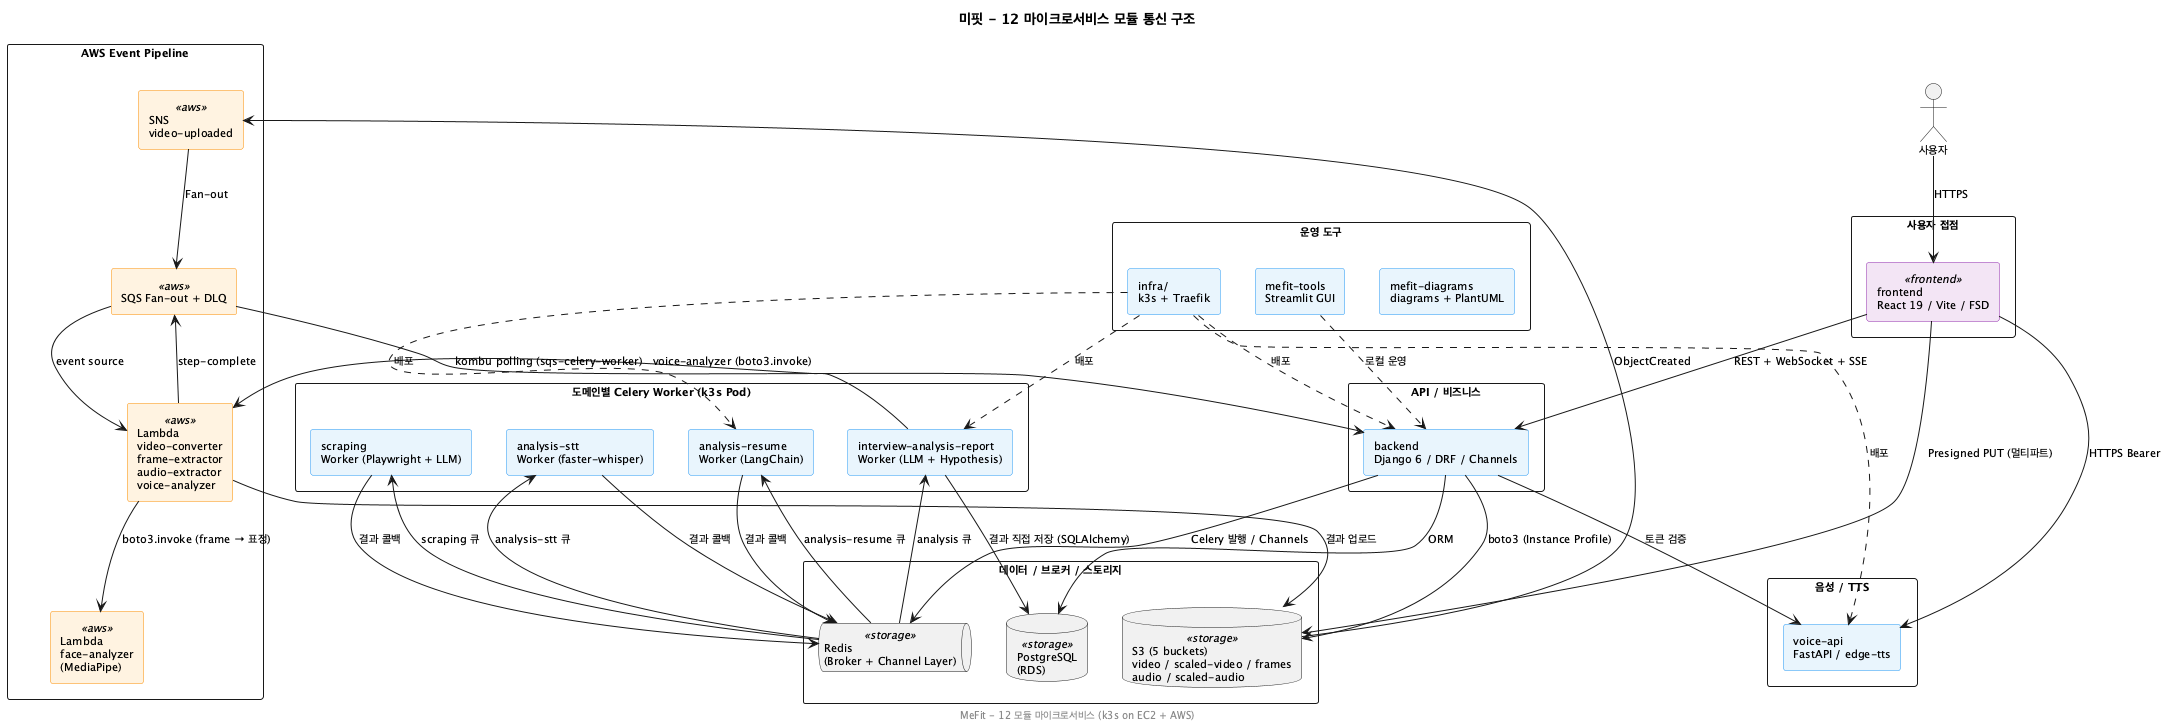

The diagram above was rendered by PlantUML. Its source (embedded in the PNG):
@startuml
title 미핏 - 12 마이크로서비스 모듈 통신 구조

skinparam backgroundColor #FEFEFE
skinparam defaultFontSize 11
skinparam componentStyle rectangle
skinparam packageStyle rectangle
skinparam component {
  BackgroundColor #E8F4FD
  BorderColor #2196F3
}
skinparam component<<aws>> {
  BackgroundColor #FFF3E0
  BorderColor #FB8C00
}
skinparam component<<frontend>> {
  BackgroundColor #F3E5F5
  BorderColor #8E24AA
}
skinparam component<<storage>> {
  BackgroundColor #ECEFF1
  BorderColor #607D8B
}

actor "사용자" as User

package "사용자 접점" {
  component "frontend\nReact 19 / Vite / FSD" as FE <<frontend>>
}

package "API / 비즈니스" {
  component "backend\nDjango 6 / DRF / Channels" as BE
}

package "데이터 / 브로커 / 스토리지" {
  database "PostgreSQL\n(RDS)" as DB <<storage>>
  queue "Redis\n(Broker + Channel Layer)" as Redis <<storage>>
  database "S3 (5 buckets)\nvideo / scaled-video / frames\naudio / scaled-audio" as S3 <<storage>>
}

package "도메인별 Celery Worker (k3s Pod)" {
  component "analysis-resume\nWorker (LangChain)" as ARES
  component "interview-analysis-report\nWorker (LLM + Hypothesis)" as IAR
  component "scraping\nWorker (Playwright + LLM)" as SCR
  component "analysis-stt\nWorker (faster-whisper)" as STT
}

package "음성 / TTS" {
  component "voice-api\nFastAPI / edge-tts" as VA
}

package "AWS Event Pipeline" {
  component "SNS\nvideo-uploaded" as SNS <<aws>>
  component "SQS Fan-out + DLQ" as SQS <<aws>>
  component "Lambda\nvideo-converter\nframe-extractor\naudio-extractor\nvoice-analyzer" as LAM <<aws>>
  component "Lambda\nface-analyzer\n(MediaPipe)" as FA <<aws>>
}

package "운영 도구" {
  component "infra/\nk3s + Traefik" as INFRA
  component "mefit-tools\nStreamlit GUI" as TOOLS
  component "mefit-diagrams\ndiagrams + PlantUML" as DIAGS
}

User --> FE : HTTPS
FE --> BE : REST + WebSocket + SSE
FE --> S3 : Presigned PUT (멀티파트)
FE --> VA : HTTPS Bearer

BE --> DB : ORM
BE --> Redis : Celery 발행 / Channels
BE --> S3 : boto3 (Instance Profile)
BE --> VA : 토큰 검증

Redis --> ARES : analysis-resume 큐
Redis --> IAR : analysis 큐
Redis --> SCR : scraping 큐
Redis --> STT : analysis-stt 큐

ARES --> Redis : 결과 콜백
IAR --> DB : 결과 직접 저장 (SQLAlchemy)
IAR --> LAM : voice-analyzer (boto3.invoke)
SCR --> Redis : 결과 콜백
STT --> Redis : 결과 콜백

S3 --> SNS : ObjectCreated
SNS --> SQS : Fan-out
SQS --> LAM : event source
LAM --> S3 : 결과 업로드
LAM --> FA : boto3.invoke (frame → 표정)
LAM --> SQS : step-complete
SQS --> BE : kombu polling (sqs-celery-worker)

INFRA ..> BE : 배포
INFRA ..> ARES : 배포
INFRA ..> IAR : 배포
INFRA ..> VA : 배포
TOOLS ..> BE : 로컬 운영

footer MeFit - 12 모듈 마이크로서비스 (k3s on EC2 + AWS)
@enduml